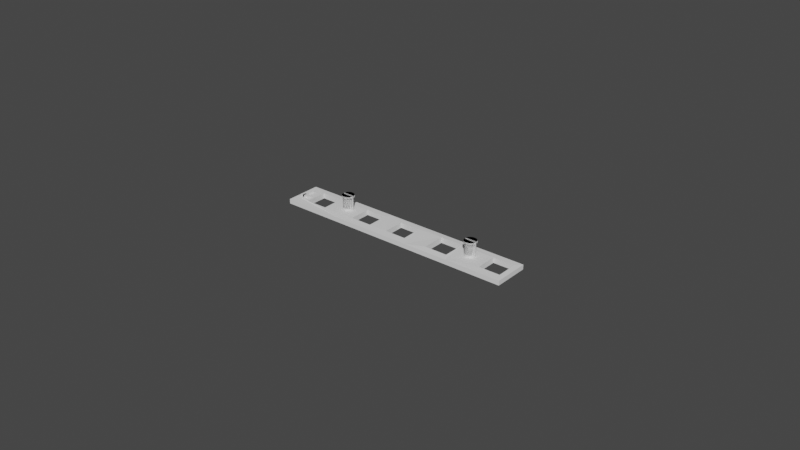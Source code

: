 # Source: buttn_with_post_test.blend  (saved by Blender 2.90.8; exported with 4.5.12 LTS)
import bpy
from mathutils import Matrix  # noqa: F401  (used for matrix-valued properties, if any)

bpy.ops.wm.read_factory_settings(use_empty=True)
scene = bpy.context.scene
scene.name = 'Scene'

# ---- collections
col_collection = bpy.data.collections.new('Collection'); scene.collection.children.link(col_collection)

# ---- world
world_world = bpy.data.worlds.new('World'); scene.world = world_world
world_world.use_nodes = True; world_world.node_tree.nodes.clear()
_N = world_world.node_tree.nodes; _L = world_world.node_tree.links
n0 = _N.new('ShaderNodeOutputWorld'); n0.name = 'World Output'; n0.location = (300, 300)
n1 = _N.new('ShaderNodeBackground'); n1.name = 'Background'; n1.location = (10, 300)
n1.inputs[0].default_value = (0.05088, 0.05088, 0.05088, 1.0)
_L.new(n1.outputs[0], n0.inputs[0])
n0.is_active_output = True
world_world.color = (0.05088, 0.05088, 0.05088)
world_world.use_sun_shadow = False
world_world.sun_shadow_jitter_overblur = 0.0

# ---- meshes
me_cube = bpy.data.meshes.new('Cube')
me_cube.from_pydata([(-13.33, 94.29, -57.05), (-13.33, 94.29, -55.05), (-13.33, 96.29, -57.05), (-13.33, 96.29, -55.05), (-11.33, 94.29, -57.05), (-11.33, 94.29, -55.05), (-11.33, 96.29, -57.05), (-11.33, 96.29, -55.05), (-12.81, 94.29, -57.05), (-12.81, 94.29, -55.05), (-13.81, 94.29, -57.05), (-13.81, 94.29, -55.05), (-12.81, 101.7, -57.05), (-12.81, 101.7, -55.05), (-13.81, 101.7, -57.05), (-13.81, 101.7, -55.05)], [], [(0, 1, 3, 2), (2, 3, 7, 6), (6, 7, 5, 4), (4, 5, 1, 0), (2, 6, 4, 0), (7, 3, 1, 5), (8, 9, 11, 10), (10, 11, 15, 14), (14, 15, 13, 12), (12, 13, 9, 8), (10, 14, 12, 8), (15, 11, 9, 13)])
_uv = me_cube.uv_layers.new(name='UVMap')
_uv.uv.foreach_set('vector', [0.375, 0.0, 0.625, 0.0, 0.625, 0.25, 0.375, 0.25, 0.375, 0.25, 0.625, 0.25, 0.625, 0.5, 0.375, 0.5, 0.375, 0.5, 0.625, 0.5, 0.625, 0.75, 0.375, 0.75, 0.375, 0.75, 0.625, 0.75, 0.625, 1.0, 0.375, 1.0, 0.125, 0.5, 0.375, 0.5, 0.375, 0.75, 0.125, 0.75, 0.625, 0.5, 0.875, 0.5, 0.875, 0.75, 0.625, 0.75, 0.375, 0.0, 0.625, 0.0, 0.625, 0.25, 0.375, 0.25, 0.375, 0.25, 0.625, 0.25, 0.625, 0.5, 0.375, 0.5, 0.375, 0.5, 0.625, 0.5, 0.625, 0.75, 0.375, 0.75, 0.375, 0.75, 0.625, 0.75, 0.625, 1.0, 0.375, 1.0, 0.125, 0.5, 0.375, 0.5, 0.375, 0.75, 0.125, 0.75, 0.625, 0.5, 0.875, 0.5, 0.875, 0.75, 0.625, 0.75])
me_cube.use_remesh_fix_poles = True
me_cube.use_remesh_preserve_attributes = False
me_cube.use_mirror_vertex_groups = False
me_cube.update()
me_buttn_with_post_test = bpy.data.meshes.new('Buttn With Post Test')
me_buttn_with_post_test.from_pydata([(-0.02322, -0.001936, -0.0007562), (-0.02283, -0.001974, -0.0007562), (-0.02283, -0.001915, -0.0001683), (-0.02321, -0.001878, -0.0001683), (-0.02444, -0.0007799, -0.0008771), (-0.02454, -0.0004366, -0.0008771), (-0.02457, -0.0002957, -0.0008771), (-0.02108, -0.0002836, -0.0008771), (-0.02112, -0.0004248, -0.0008771), (-0.02121, -0.0007688, -0.0008771), (-0.02137, -0.001086, -0.0008771), (-0.02153, -0.001229, -0.0008771), (-0.02181, -0.001458, -0.0008771), (-0.02213, -0.001628, -0.0008771), (-0.02247, -0.001734, -0.0008771), (-0.02283, -0.00177, -0.0008771), (-0.02318, -0.001736, -0.0008771), (-0.02353, -0.001633, -0.0008771), (-0.02385, -0.001465, -0.0008771), (-0.02412, -0.001238, -0.0008771), (-0.02435, -0.0009609, -0.0008771), (-0.02427, -0.001381, -0.0007562), (-0.02453, -0.001072, -0.0007562), (-0.02138, -0.001371, -0.0007562), (-0.02169, -0.001626, -0.0007562), (-0.02396, -0.001634, -0.0007562), (-0.02121, -0.001212, -0.0007562), (-0.02361, -0.001821, -0.0007562), (-0.02103, -0.0008585, -0.0007562), (-0.02092, -0.0004753, -0.0007562), (-0.02473, -0.0004885, -0.0007562), (-0.02477, -0.0003315, -0.0007562), (-0.02088, -0.000318, -0.0007562), (-0.02243, -0.001933, -0.0007562), (-0.02462, -0.0008709, -0.0007562), (-0.02205, -0.001816, -0.0007562), (-0.02444, -0.0002917, -0.0008902), (-0.02441, -0.0004122, -0.0008902), (-0.02432, -0.0007292, -0.0008902), (-0.02417, -0.001021, -0.0008902), (-0.02402, -0.001142, -0.0008902), (-0.02377, -0.001351, -0.0008902), (-0.02347, -0.001507, -0.0008902), (-0.02316, -0.001602, -0.0008902), (-0.02283, -0.001633, -0.0008902), (-0.0225, -0.0016, -0.0008902), (-0.02218, -0.001502, -0.0008902), (-0.02189, -0.001345, -0.0008902), (-0.02163, -0.001134, -0.0008902), (-0.02149, -0.001012, -0.0008902), (-0.02134, -0.0007189, -0.0008902), (-0.02125, -0.0004012, -0.0008902), (-0.02122, -0.0002805, -0.0008902), (-0.02441, -0.0004122, -0.0009421), (-0.02444, -0.0002917, -0.0009421), (-0.02437, -0.0002783, -0.005957), (-0.02434, -0.0003937, -0.005957), (-0.02417, -0.001021, -0.0009421), (-0.02402, -0.001142, -0.0009421), (-0.02189, -0.001345, -0.0009421), (-0.02163, -0.001134, -0.0009421), (-0.02377, -0.001351, -0.0009421), (-0.02149, -0.001012, -0.0009421), (-0.02347, -0.001507, -0.0009421), (-0.02134, -0.0007189, -0.0009421), (-0.02316, -0.001602, -0.0009421), (-0.02125, -0.0004012, -0.0009421), (-0.02283, -0.001633, -0.0009421), (-0.02122, -0.0002805, -0.0009421), (-0.0225, -0.0016, -0.0009421), (-0.02432, -0.0007292, -0.0009421), (-0.02218, -0.001502, -0.0009421), (-0.02425, -0.0006971, -0.005957), (-0.02129, -0.0002677, -0.005957), (-0.02132, -0.0003832, -0.005957), (-0.0214, -0.0006872, -0.005957), (-0.02154, -0.0009676, -0.005957), (-0.02168, -0.001084, -0.005957), (-0.02193, -0.001286, -0.005957), (-0.02221, -0.001437, -0.005957), (-0.02251, -0.00153, -0.005957), (-0.02283, -0.001562, -0.005957), (-0.02314, -0.001532, -0.005957), (-0.02345, -0.001441, -0.005957), (-0.02373, -0.001292, -0.005957), (-0.02397, -0.001092, -0.005957), (-0.02411, -0.0009765, -0.005957), (-0.02362, 0.001853, -0.0007562), (-0.02397, 0.001663, -0.0007562), (-0.02394, 0.001615, -0.0001683), (-0.0236, 0.001799, -0.0001683), (-0.02458, 0.0003211, -0.0008771), (-0.02454, 0.0004623, -0.0008771), (-0.02444, 0.0008062, -0.0008771), (-0.02436, 0.0009877, -0.0008771), (-0.02413, 0.001266, -0.0008771), (-0.02386, 0.001495, -0.0008771), (-0.02354, 0.001665, -0.0008771), (-0.0232, 0.001771, -0.0008771), (-0.02284, 0.001807, -0.0008771), (-0.02248, 0.001773, -0.0008771), (-0.02214, 0.00167, -0.0008771), (-0.02182, 0.001502, -0.0008771), (-0.02154, 0.001275, -0.0008771), (-0.02138, 0.001133, -0.0008771), (-0.02122, 0.0008164, -0.0008771), (-0.02112, 0.000473, -0.0008771), (-0.02109, 0.000332, -0.0008771), (-0.02428, 0.001408, -0.0007562), (-0.02453, 0.001098, -0.0007562), (-0.02139, 0.001418, -0.0007562), (-0.0217, 0.001671, -0.0007562), (-0.02122, 0.001259, -0.0007562), (-0.02104, 0.0009073, -0.0007562), (-0.02324, 0.00197, -0.0007562), (-0.02092, 0.0005248, -0.0007562), (-0.02284, 0.002011, -0.0007562), (-0.02474, 0.0005129, -0.0007562), (-0.02477, 0.0003556, -0.0007562), (-0.02089, 0.0003678, -0.0007562), (-0.02244, 0.001973, -0.0007562), (-0.02463, 0.000896, -0.0007562), (-0.02206, 0.001858, -0.0007562), (-0.02432, 0.0007564, -0.0008902), (-0.02441, 0.0004387, -0.0008902), (-0.02444, 0.000318, -0.0008902), (-0.02122, 0.0003281, -0.0008902), (-0.02125, 0.0004486, -0.0008902), (-0.02134, 0.0007657, -0.0008902), (-0.02149, 0.001058, -0.0008902), (-0.02164, 0.001179, -0.0008902), (-0.0219, 0.001388, -0.0008902), (-0.02219, 0.001543, -0.0008902), (-0.02251, 0.001639, -0.0008902), (-0.02284, 0.00167, -0.0008902), (-0.02317, 0.001637, -0.0008902), (-0.02348, 0.001539, -0.0008902), (-0.02378, 0.001382, -0.0008902), (-0.02403, 0.001171, -0.0008902), (-0.02417, 0.001049, -0.0008902), (-0.02441, 0.0004387, -0.0009421), (-0.02434, 0.0004206, -0.005957), (-0.02437, 0.0003051, -0.005957), (-0.02444, 0.000318, -0.0009421), (-0.02403, 0.001171, -0.0009421), (-0.02417, 0.001049, -0.0009421), (-0.02164, 0.001179, -0.0009421), (-0.0219, 0.001388, -0.0009421), (-0.02378, 0.001382, -0.0009421), (-0.02149, 0.001058, -0.0009421), (-0.02348, 0.001539, -0.0009421), (-0.02134, 0.0007657, -0.0009421), (-0.02317, 0.001637, -0.0009421), (-0.02125, 0.0004486, -0.0009421), (-0.02284, 0.00167, -0.0009421), (-0.02122, 0.0003281, -0.0009421), (-0.02251, 0.001639, -0.0009421), (-0.02432, 0.0007564, -0.0009421), (-0.02219, 0.001543, -0.0009421), (-0.02426, 0.0007246, -0.005957), (-0.02411, 0.001005, -0.005957), (-0.02398, 0.001121, -0.005957), (-0.02374, 0.001323, -0.005957), (-0.02346, 0.001474, -0.005957), (-0.02315, 0.001567, -0.005957), (-0.02284, 0.001599, -0.005957), (-0.02252, 0.001569, -0.005957), (-0.02222, 0.001478, -0.005957), (-0.02194, 0.001329, -0.005957), (-0.02169, 0.001129, -0.005957), (-0.02155, 0.001013, -0.005957), (-0.02141, 0.0007336, -0.005957), (-0.02132, 0.0004301, -0.005957), (-0.02129, 0.0003148, -0.005957), (-0.02471, -0.0003212, -0.0001683), (-0.02468, -0.0004736, -0.0001683), (-0.02457, -0.0008447, -0.0001683), (-0.02448, -0.00104, -0.0001683), (-0.02423, -0.00134, -0.0001683), (-0.02393, -0.001585, -0.0001683), (-0.02358, -0.001767, -0.0001683), (-0.02244, -0.001876, -0.0001683), (-0.02207, -0.001762, -0.0001683), (-0.02173, -0.001578, -0.0001683), (-0.02143, -0.00133, -0.0001683), (-0.02126, -0.001176, -0.0001683), (-0.02108, -0.0008326, -0.0001683), (-0.02098, -0.0004607, -0.0001683), (-0.02094, -0.0003081, -0.0001683), (-0.02457, 0.0008701, -0.0001683), (-0.02468, 0.0004983, -0.0001683), (-0.02472, 0.0003457, -0.0001683), (-0.02094, 0.0003575, -0.0001683), (-0.02098, 0.0005099, -0.0001683), (-0.02109, 0.0008811, -0.0001683), (-0.02126, 0.001223, -0.0001683), (-0.02144, 0.001377, -0.0001683), (-0.02174, 0.001622, -0.0001683), (-0.02208, 0.001804, -0.0001683), (-0.02245, 0.001915, -0.0001683), (-0.02284, 0.001952, -0.0001683), (-0.02322, 0.001913, -0.0001683), (-0.02424, 0.001367, -0.0001683), (-0.02448, 0.001066, -0.0001683), (-0.02322, -0.001936, -0.0007562), (-0.02283, -0.001974, -0.0007562), (-0.02283, -0.001915, -0.0001683), (-0.02321, -0.001878, -0.0001683), (-0.02444, -0.0007799, -0.0008771), (-0.02454, -0.0004367, -0.0008771), (-0.02457, -0.0002957, -0.0008771), (-0.02108, -0.0002836, -0.0008771), (-0.02112, -0.0004248, -0.0008771), (-0.02121, -0.0007688, -0.0008771), (-0.02137, -0.001086, -0.0008771), (-0.02153, -0.001229, -0.0008771), (-0.02181, -0.001458, -0.0008771), (-0.02213, -0.001628, -0.0008771), (-0.02247, -0.001734, -0.0008771), (-0.02283, -0.00177, -0.0008771), (-0.02318, -0.001736, -0.0008771), (-0.02353, -0.001633, -0.0008771), (-0.02385, -0.001465, -0.0008771), (-0.02412, -0.001238, -0.0008771), (-0.02435, -0.0009609, -0.0008771), (-0.02427, -0.001381, -0.0007562), (-0.02453, -0.001072, -0.0007562), (-0.02138, -0.001371, -0.0007562), (-0.02169, -0.001626, -0.0007562), (-0.02396, -0.001634, -0.0007562), (-0.02121, -0.001212, -0.0007562), (-0.02361, -0.001821, -0.0007562), (-0.02103, -0.0008585, -0.0007562), (-0.02092, -0.0004753, -0.0007562), (-0.02473, -0.0004885, -0.0007562), (-0.02477, -0.0003315, -0.0007562), (-0.02088, -0.0003181, -0.0007562), (-0.02243, -0.001933, -0.0007562), (-0.02462, -0.0008709, -0.0007562), (-0.02205, -0.001816, -0.0007562), (-0.02444, -0.0002917, -0.0008902), (-0.02441, -0.0004122, -0.0008902), (-0.02432, -0.0007292, -0.0008902), (-0.02417, -0.001021, -0.0008902), (-0.02402, -0.001142, -0.0008902), (-0.02377, -0.001351, -0.0008902), (-0.02347, -0.001507, -0.0008902), (-0.02316, -0.001602, -0.0008902), (-0.02283, -0.001633, -0.0008902), (-0.0225, -0.0016, -0.0008902), (-0.02218, -0.001502, -0.0008902), (-0.02189, -0.001345, -0.0008902), (-0.02163, -0.001134, -0.0008902), (-0.02149, -0.001012, -0.0008902), (-0.02134, -0.0007189, -0.0008902), (-0.02125, -0.0004012, -0.0008902), (-0.02122, -0.0002805, -0.0008902), (-0.02441, -0.0004122, -0.0009421), (-0.02444, -0.0002917, -0.0009421), (-0.02437, -0.0002783, -0.005957), (-0.02434, -0.0003937, -0.005957), (-0.02417, -0.001021, -0.0009421), (-0.02402, -0.001142, -0.0009421), (-0.02189, -0.001345, -0.0009421), (-0.02163, -0.001134, -0.0009421), (-0.02377, -0.001351, -0.0009421), (-0.02149, -0.001012, -0.0009421), (-0.02347, -0.001507, -0.0009421), (-0.02134, -0.0007189, -0.0009421), (-0.02316, -0.001602, -0.0009421), (-0.02125, -0.0004012, -0.0009421), (-0.02283, -0.001633, -0.0009421), (-0.02122, -0.0002805, -0.0009421), (-0.0225, -0.0016, -0.0009421), (-0.02432, -0.0007292, -0.0009421), (-0.02218, -0.001502, -0.0009421), (-0.02425, -0.0006971, -0.005957), (-0.02129, -0.0002677, -0.005957), (-0.02132, -0.0003832, -0.005957), (-0.0214, -0.0006873, -0.005957), (-0.02154, -0.0009676, -0.005957), (-0.02168, -0.001084, -0.005957), (-0.02193, -0.001286, -0.005957), (-0.02221, -0.001437, -0.005957), (-0.02251, -0.00153, -0.005957), (-0.02283, -0.001562, -0.005957), (-0.02314, -0.001532, -0.005957), (-0.02345, -0.001441, -0.005957), (-0.02373, -0.001292, -0.005957), (-0.02397, -0.001092, -0.005957), (-0.02411, -0.0009765, -0.005957), (-0.02362, 0.001853, -0.0007562), (-0.02397, 0.001663, -0.0007562), (-0.02394, 0.001615, -0.0001683), (-0.0236, 0.001799, -0.0001683), (-0.02458, 0.0003211, -0.0008771), (-0.02454, 0.0004623, -0.0008771), (-0.02444, 0.0008062, -0.0008771), (-0.02436, 0.0009877, -0.0008771), (-0.02413, 0.001266, -0.0008771), (-0.02386, 0.001495, -0.0008771), (-0.02354, 0.001665, -0.0008771), (-0.0232, 0.001771, -0.0008771), (-0.02284, 0.001807, -0.0008771), (-0.02248, 0.001773, -0.0008771), (-0.02214, 0.00167, -0.0008771), (-0.02182, 0.001502, -0.0008771), (-0.02154, 0.001275, -0.0008771), (-0.02138, 0.001133, -0.0008771), (-0.02122, 0.0008163, -0.0008771), (-0.02112, 0.000473, -0.0008771), (-0.02109, 0.000332, -0.0008771), (-0.02428, 0.001408, -0.0007562), (-0.02453, 0.001098, -0.0007562), (-0.02139, 0.001418, -0.0007562), (-0.0217, 0.001671, -0.0007562), (-0.02122, 0.001259, -0.0007562), (-0.02104, 0.0009072, -0.0007562), (-0.02324, 0.00197, -0.0007562), (-0.02092, 0.0005248, -0.0007562), (-0.02284, 0.002011, -0.0007562), (-0.02474, 0.0005129, -0.0007562), (-0.02477, 0.0003556, -0.0007562), (-0.02089, 0.0003678, -0.0007562), (-0.02244, 0.001973, -0.0007562), (-0.02463, 0.000896, -0.0007562), (-0.02206, 0.001858, -0.0007562), (-0.02432, 0.0007563, -0.0008902), (-0.02441, 0.0004387, -0.0008902), (-0.02444, 0.0003179, -0.0008902), (-0.02122, 0.000328, -0.0008902), (-0.02125, 0.0004486, -0.0008902), (-0.02134, 0.0007657, -0.0008902), (-0.02149, 0.001058, -0.0008902), (-0.02164, 0.001179, -0.0008902), (-0.0219, 0.001388, -0.0008902), (-0.02219, 0.001543, -0.0008902), (-0.02251, 0.001639, -0.0008902), (-0.02284, 0.00167, -0.0008902), (-0.02317, 0.001637, -0.0008902), (-0.02348, 0.001539, -0.0008902), (-0.02378, 0.001382, -0.0008902), (-0.02403, 0.001171, -0.0008902), (-0.02417, 0.001049, -0.0008902), (-0.02441, 0.0004387, -0.0009421), (-0.02434, 0.0004206, -0.005957), (-0.02437, 0.0003051, -0.005957), (-0.02444, 0.0003179, -0.0009421), (-0.02403, 0.001171, -0.0009421), (-0.02417, 0.001049, -0.0009421), (-0.02164, 0.001179, -0.0009421), (-0.0219, 0.001388, -0.0009421), (-0.02378, 0.001382, -0.0009421), (-0.02149, 0.001058, -0.0009421), (-0.02348, 0.001539, -0.0009421), (-0.02134, 0.0007657, -0.0009421), (-0.02317, 0.001637, -0.0009421), (-0.02125, 0.0004486, -0.0009421), (-0.02284, 0.00167, -0.0009421), (-0.02122, 0.000328, -0.0009421), (-0.02251, 0.001639, -0.0009421), (-0.02432, 0.0007563, -0.0009421), (-0.02219, 0.001543, -0.0009421), (-0.02426, 0.0007246, -0.005957), (-0.02411, 0.001005, -0.005957), (-0.02398, 0.001121, -0.005957), (-0.02374, 0.001323, -0.005957), (-0.02346, 0.001474, -0.005957), (-0.02315, 0.001567, -0.005957), (-0.02284, 0.001599, -0.005957), (-0.02252, 0.001569, -0.005957), (-0.02222, 0.001478, -0.005957), (-0.02194, 0.001329, -0.005957), (-0.02169, 0.001129, -0.005957), (-0.02155, 0.001013, -0.005957), (-0.02141, 0.0007335, -0.005957), (-0.02132, 0.0004301, -0.005957), (-0.02129, 0.0003147, -0.005957), (-0.02471, -0.0003212, -0.0001683), (-0.02468, -0.0004736, -0.0001683), (-0.02457, -0.0008447, -0.0001683), (-0.02448, -0.00104, -0.0001683), (-0.02423, -0.00134, -0.0001683), (-0.02393, -0.001585, -0.0001683), (-0.02358, -0.001767, -0.0001683), (-0.02244, -0.001876, -0.0001683), (-0.02207, -0.001762, -0.0001683), (-0.02173, -0.001578, -0.0001683), (-0.02143, -0.00133, -0.0001683), (-0.02126, -0.001176, -0.0001683), (-0.02108, -0.0008326, -0.0001683), (-0.02098, -0.0004608, -0.0001683), (-0.02094, -0.0003081, -0.0001683), (-0.02457, 0.0008701, -0.0001683), (-0.02468, 0.0004983, -0.0001683), (-0.02472, 0.0003457, -0.0001683), (-0.02094, 0.0003575, -0.0001683), (-0.02098, 0.0005099, -0.0001683), (-0.02109, 0.000881, -0.0001683), (-0.02126, 0.001223, -0.0001683), (-0.02144, 0.001377, -0.0001683), (-0.02174, 0.001622, -0.0001683), (-0.02208, 0.001804, -0.0001683), (-0.02245, 0.001915, -0.0001683), (-0.02284, 0.001952, -0.0001683), (-0.02322, 0.001913, -0.0001683), (-0.02424, 0.001367, -0.0001683), (-0.02448, 0.001066, -0.0001683), (-0.02112, 3.026e-06, -0.00577), (-0.02112, 3.026e-06, -0.004249), (-0.02115, -0.0003298, -0.004249), (-0.02115, -0.0003298, -0.00577), (-0.02115, 0.0003358, -0.00577), (-0.02115, 0.0003358, -0.004249), (-0.02125, 0.0006559, -0.00577), (-0.02125, 0.0006559, -0.004249), (-0.02162, 0.001209, -0.00577), (-0.02162, 0.001209, -0.004249), (-0.0214, 0.0009508, -0.004249), (-0.0214, 0.0009508, -0.00577), (-0.02187, 0.001422, -0.00577), (-0.02187, 0.001422, -0.004249), (-0.02217, 0.001579, -0.00577), (-0.02217, 0.001579, -0.004249), (-0.02249, 0.001676, -0.00577), (-0.02249, 0.001676, -0.004249), (-0.02282, 0.001709, -0.00577), (-0.02282, 0.001709, -0.004249), (-0.02125, -0.0006498, -0.004249), (-0.02125, -0.0006498, -0.00577), (-0.0214, -0.0009448, -0.004249), (-0.0214, -0.0009448, -0.00577), (-0.02162, -0.001203, -0.004249), (-0.02162, -0.001203, -0.00577), (-0.02187, -0.001415, -0.004249), (-0.02187, -0.001415, -0.00577), (-0.02217, -0.001573, -0.004249), (-0.02217, -0.001573, -0.00577), (-0.02249, -0.00167, -0.004249), (-0.02249, -0.00167, -0.00577), (-0.02282, -0.001703, -0.004249), (-0.02282, -0.001703, -0.00577), (-0.02316, -0.00167, -0.004249), (-0.02316, -0.00167, -0.00577), (-0.02348, -0.001573, -0.004249), (-0.02348, -0.001573, -0.00577), (-0.02377, -0.001415, -0.004249), (-0.02377, -0.001415, -0.00577), (-0.02403, -0.001203, -0.004249), (-0.02403, -0.001203, -0.00577), (-0.02424, -0.0009448, -0.004249), (-0.02424, -0.0009448, -0.00577), (-0.0244, -0.0006498, -0.004249), (-0.0244, -0.0006498, -0.00577), (-0.0245, -0.0003298, -0.004249), (-0.0245, -0.0003298, -0.00577), (-0.02453, 3.033e-06, -0.004249), (-0.02453, 3.033e-06, -0.00577), (-0.0245, 0.0003358, -0.004249), (-0.0245, 0.0003358, -0.00577), (-0.0244, 0.0006559, -0.004249), (-0.0244, 0.0006559, -0.00577), (-0.02424, 0.0009508, -0.004249), (-0.02424, 0.0009508, -0.00577), (-0.02403, 0.001209, -0.004249), (-0.02403, 0.001209, -0.00577), (-0.02377, 0.001422, -0.004249), (-0.02377, 0.001422, -0.00577), (-0.02348, 0.001579, -0.004249), (-0.02348, 0.001579, -0.00577), (-0.02316, 0.001676, -0.004249), (-0.02316, 0.001676, -0.00577), (0.01034, 0.003351, -0.006736), (0.01034, 0.003351, -0.004883), (0.01034, -0.004141, -0.004883), (0.01034, -0.004141, -0.006736), (0.01539, 0.003351, -0.006736), (0.01783, 0.003351, -0.006736), (0.01783, 0.003351, -0.004883), (-0.01087, -0.003831, -0.0067), (-0.01087, -0.003831, -0.00496), (-0.01087, 0.003207, -0.00496), (-0.01087, 0.003207, -0.0067), (-0.01561, -0.003831, -0.0067), (-0.01791, -0.003831, -0.0067), (-0.01791, -0.003831, -0.00496), (-0.02894, -0.003911, -0.00672), (-0.02894, -0.003911, -0.00494), (-0.02894, 0.003287, -0.00494), (-0.02894, 0.003287, -0.00672), (0.02888, 0.003239, -0.006704), (0.02888, 0.003239, -0.004982), (0.02888, -0.003723, -0.004982), (0.02888, -0.003723, -0.006704), (0.01783, -0.004141, -0.006736), (0.01783, -0.004141, -0.004883), (0.03584, 0.003239, -0.006704), (0.03584, 0.003239, -0.004982), (0.03185, 0.003239, -0.004982), (0.03584, -0.003723, -0.004982), (0.03584, -0.003723, -0.006704), (0.01351, -0.006342, -0.006572), (-0.006575, -0.006342, -0.006572), (-0.007992, -0.006342, -0.006572), (-0.004649, -0.003792, -0.006691), (0.002311, -0.003792, -0.006691), (0.002311, 0.003168, -0.006691), (0.006185, 0.005293, -0.006572), (0.0185, 0.005293, -0.006572), (-0.004649, 0.003168, -0.006691), (-0.01804, -0.006342, -0.006572), (-0.01791, 0.003207, -0.0067), (-0.02129, 0.005293, -0.006572), (0.00253, 0.005293, -0.006572), (-0.03209, 0.005293, -0.006572), (-0.03674, -0.006342, -0.006572), (-0.03614, -0.003911, -0.00672), (-0.004649, -0.003792, -0.004969), (0.002311, -0.003792, -0.004969), (0.002311, 0.003168, -0.004896), (-0.03614, 0.003287, -0.00494), (-0.03614, 0.003287, -0.00672), (-0.01791, 0.003207, -0.00496), (-0.03614, -0.003911, -0.00494), (-0.004649, 0.003168, -0.004969), (-0.01491, 0.003207, -0.00496), (0.03587, -0.006342, -0.005088), (0.03315, 0.005293, -0.005088), (0.01903, -0.006342, -0.005088), (0.01642, 0.005293, -0.005088), (0.01472, 0.005293, -0.005088), (-0.009731, 0.005293, -0.005088), (0.004363, -0.006342, -0.005088), (-0.01881, 0.005293, -0.005088), (-0.01422, -0.006342, -0.005088), (-0.03724, 0.005293, -0.005088), (0.03596, -0.006342, -0.006572), (0.03749, -0.006342, -0.006572), (0.03749, -0.006342, -0.005088), (-0.02046, -0.006342, -0.005088), (0.03749, 0.005293, -0.006572), (0.03749, 0.005293, -0.005088), (0.03749, -0.00324, -0.005088), (0.03749, -0.001195, -0.006572), (-0.04154, -0.006342, -0.005088), (-0.04154, -0.006342, -0.006572), (-0.04154, 0.005293, -0.006572), (-0.04154, 0.005293, -0.005088), (0.03639, 0.005293, -0.006572), (-0.04154, 0.005239, -0.005088), (-0.04154, -0.00324, -0.005088), (-0.04154, -0.001195, -0.006572), (-0.04154, 0.005252, -0.006572), (0.02266, -0.001936, -0.0007562), (0.02306, -0.001974, -0.0007562), (0.02306, -0.001915, -0.0001683), (0.02267, -0.001878, -0.0001683), (0.02145, -0.0007799, -0.0008771), (0.02135, -0.0004366, -0.0008771), (0.02131, -0.0002957, -0.0008771), (0.0248, -0.0002836, -0.0008771), (0.02477, -0.0004248, -0.0008771), (0.02467, -0.0007688, -0.0008771), (0.02451, -0.001086, -0.0008771), (0.02435, -0.001229, -0.0008771), (0.02407, -0.001458, -0.0008771), (0.02376, -0.001628, -0.0008771), (0.02342, -0.001734, -0.0008771), (0.02306, -0.00177, -0.0008771), (0.0227, -0.001736, -0.0008771), (0.02236, -0.001633, -0.0008771), (0.02204, -0.001465, -0.0008771), (0.02176, -0.001238, -0.0008771), (0.02153, -0.0009609, -0.0008771), (0.02161, -0.001381, -0.0007562), (0.02136, -0.001072, -0.0007562), (0.0245, -0.001371, -0.0007562), (0.02419, -0.001626, -0.0007562), (0.02192, -0.001634, -0.0007562), (0.02468, -0.001212, -0.0007562), (0.02228, -0.001821, -0.0007562), (0.02485, -0.0008585, -0.0007562), (0.02496, -0.0004753, -0.0007562), (0.02115, -0.0004885, -0.0007562), (0.02111, -0.0003315, -0.0007562), (0.025, -0.000318, -0.0007562), (0.02346, -0.001933, -0.0007562), (0.02126, -0.0008709, -0.0007562), (0.02384, -0.001816, -0.0007562), (0.02145, -0.0002917, -0.0008902), (0.02148, -0.0004122, -0.0008902), (0.02157, -0.0007292, -0.0008902), (0.02172, -0.001021, -0.0008902), (0.02186, -0.001142, -0.0008902), (0.02212, -0.001351, -0.0008902), (0.02241, -0.001507, -0.0008902), (0.02273, -0.001602, -0.0008902), (0.02306, -0.001633, -0.0008902), (0.02339, -0.0016, -0.0008902), (0.02371, -0.001502, -0.0008902), (0.024, -0.001345, -0.0008902), (0.02425, -0.001134, -0.0008902), (0.0244, -0.001012, -0.0008902), (0.02455, -0.0007189, -0.0008902), (0.02464, -0.0004012, -0.0008902), (0.02467, -0.0002805, -0.0008902), (0.02148, -0.0004122, -0.0009421), (0.02145, -0.0002917, -0.0009421), (0.02151, -0.0002783, -0.005957), (0.02154, -0.0003937, -0.005957), (0.02172, -0.001021, -0.0009421), (0.02186, -0.001142, -0.0009421), (0.024, -0.001345, -0.0009421), (0.02425, -0.001134, -0.0009421), (0.02212, -0.001351, -0.0009421), (0.0244, -0.001012, -0.0009421), (0.02241, -0.001507, -0.0009421), (0.02455, -0.0007189, -0.0009421), (0.02273, -0.001602, -0.0009421), (0.02464, -0.0004012, -0.0009421), (0.02306, -0.001633, -0.0009421), (0.02467, -0.0002805, -0.0009421), (0.02339, -0.0016, -0.0009421), (0.02157, -0.0007292, -0.0009421), (0.02371, -0.001502, -0.0009421), (0.02163, -0.0006971, -0.005957), (0.0246, -0.0002677, -0.005957), (0.02457, -0.0003832, -0.005957), (0.02448, -0.0006872, -0.005957), (0.02434, -0.0009676, -0.005957), (0.0242, -0.001084, -0.005957), (0.02396, -0.001286, -0.005957), (0.02368, -0.001437, -0.005957), (0.02337, -0.00153, -0.005957), (0.02306, -0.001562, -0.005957), (0.02274, -0.001532, -0.005957), (0.02244, -0.001441, -0.005957), (0.02216, -0.001292, -0.005957), (0.02191, -0.001092, -0.005957), (0.02178, -0.0009765, -0.005957), (0.02227, 0.001853, -0.0007562), (0.02191, 0.001663, -0.0007562), (0.02195, 0.001615, -0.0001683), (0.02229, 0.001799, -0.0001683), (0.02131, 0.0003211, -0.0008771), (0.02134, 0.0004623, -0.0008771), (0.02144, 0.0008062, -0.0008771), (0.02153, 0.0009877, -0.0008771), (0.02175, 0.001266, -0.0008771), (0.02203, 0.001495, -0.0008771), (0.02235, 0.001665, -0.0008771), (0.02269, 0.001771, -0.0008771), (0.02305, 0.001807, -0.0008771), (0.0234, 0.001773, -0.0008771), (0.02375, 0.00167, -0.0008771), (0.02407, 0.001502, -0.0008771), (0.02434, 0.001275, -0.0008771), (0.0245, 0.001133, -0.0008771), (0.02467, 0.0008164, -0.0008771), (0.02477, 0.000473, -0.0008771), (0.0248, 0.000332, -0.0008771), (0.02161, 0.001408, -0.0007562), (0.02135, 0.001098, -0.0007562), (0.02449, 0.001418, -0.0007562), (0.02418, 0.001671, -0.0007562), (0.02467, 0.001259, -0.0007562), (0.02485, 0.0009073, -0.0007562), (0.02265, 0.00197, -0.0007562), (0.02496, 0.0005248, -0.0007562), (0.02305, 0.002011, -0.0007562), (0.02115, 0.0005129, -0.0007562), (0.02111, 0.0003556, -0.0007562), (0.025, 0.0003678, -0.0007562), (0.02344, 0.001973, -0.0007562), (0.02126, 0.000896, -0.0007562), (0.02383, 0.001858, -0.0007562), (0.02156, 0.0007564, -0.0008902), (0.02147, 0.0004387, -0.0008902), (0.02144, 0.000318, -0.0008902), (0.02467, 0.0003281, -0.0008902), (0.02464, 0.0004486, -0.0008902), (0.02454, 0.0007657, -0.0008902), (0.02439, 0.001058, -0.0008902), (0.02425, 0.001179, -0.0008902), (0.02399, 0.001388, -0.0008902), (0.0237, 0.001543, -0.0008902), (0.02338, 0.001639, -0.0008902), (0.02305, 0.00167, -0.0008902), (0.02272, 0.001637, -0.0008902), (0.0224, 0.001539, -0.0008902), (0.02211, 0.001382, -0.0008902), (0.02185, 0.001171, -0.0008902), (0.02171, 0.001049, -0.0008902), (0.02147, 0.0004387, -0.0009421), (0.02154, 0.0004206, -0.005957), (0.02151, 0.0003051, -0.005957), (0.02144, 0.000318, -0.0009421), (0.02185, 0.001171, -0.0009421), (0.02171, 0.001049, -0.0009421), (0.02425, 0.001179, -0.0009421), (0.02399, 0.001388, -0.0009421), (0.02211, 0.001382, -0.0009421), (0.02439, 0.001058, -0.0009421), (0.0224, 0.001539, -0.0009421), (0.02454, 0.0007657, -0.0009421), (0.02272, 0.001637, -0.0009421), (0.02464, 0.0004486, -0.0009421), (0.02305, 0.00167, -0.0009421), (0.02467, 0.0003281, -0.0009421), (0.02338, 0.001639, -0.0009421), (0.02156, 0.0007564, -0.0009421), (0.0237, 0.001543, -0.0009421), (0.02163, 0.0007246, -0.005957), (0.02177, 0.001005, -0.005957), (0.0219, 0.001121, -0.005957), (0.02215, 0.001323, -0.005957), (0.02243, 0.001474, -0.005957), (0.02273, 0.001567, -0.005957), (0.02305, 0.001599, -0.005957), (0.02336, 0.001569, -0.005957), (0.02367, 0.001478, -0.005957), (0.02395, 0.001329, -0.005957), (0.02419, 0.001129, -0.005957), (0.02433, 0.001013, -0.005957), (0.02448, 0.0007336, -0.005957), (0.02457, 0.0004301, -0.005957), (0.0246, 0.0003148, -0.005957), (0.02117, -0.0003212, -0.0001683), (0.02121, -0.0004736, -0.0001683), (0.02132, -0.0008447, -0.0001683), (0.02141, -0.00104, -0.0001683), (0.02166, -0.00134, -0.0001683), (0.02196, -0.001585, -0.0001683), (0.0223, -0.001767, -0.0001683), (0.02345, -0.001876, -0.0001683), (0.02382, -0.001762, -0.0001683), (0.02416, -0.001578, -0.0001683), (0.02446, -0.00133, -0.0001683), (0.02463, -0.001176, -0.0001683), (0.0248, -0.0008326, -0.0001683), (0.02491, -0.0004607, -0.0001683), (0.02494, -0.0003081, -0.0001683), (0.02131, 0.0008701, -0.0001683), (0.0212, 0.0004983, -0.0001683), (0.02117, 0.0003457, -0.0001683), (0.02494, 0.0003575, -0.0001683), (0.0249, 0.0005099, -0.0001683), (0.0248, 0.0008811, -0.0001683), (0.02462, 0.001223, -0.0001683), (0.02445, 0.001377, -0.0001683), (0.02415, 0.001622, -0.0001683), (0.0238, 0.001804, -0.0001683), (0.02343, 0.001915, -0.0001683), (0.02305, 0.001952, -0.0001683), (0.02266, 0.001913, -0.0001683), (0.02165, 0.001367, -0.0001683), (0.0214, 0.001066, -0.0001683), (0.02266, -0.001936, -0.0007562), (0.02306, -0.001974, -0.0007562), (0.02306, -0.001915, -0.0001683), (0.02267, -0.001878, -0.0001683), (0.02145, -0.0007799, -0.0008771), (0.02135, -0.0004367, -0.0008771), (0.02131, -0.0002957, -0.0008771), (0.0248, -0.0002836, -0.0008771), (0.02477, -0.0004248, -0.0008771), (0.02467, -0.0007688, -0.0008771), (0.02451, -0.001086, -0.0008771), (0.02435, -0.001229, -0.0008771), (0.02407, -0.001458, -0.0008771), (0.02376, -0.001628, -0.0008771), (0.02342, -0.001734, -0.0008771), (0.02306, -0.00177, -0.0008771), (0.0227, -0.001736, -0.0008771), (0.02236, -0.001633, -0.0008771), (0.02204, -0.001465, -0.0008771), (0.02176, -0.001238, -0.0008771), (0.02153, -0.0009609, -0.0008771), (0.02161, -0.001381, -0.0007562), (0.02136, -0.001072, -0.0007562), (0.0245, -0.001371, -0.0007562), (0.02419, -0.001626, -0.0007562), (0.02192, -0.001634, -0.0007562), (0.02468, -0.001212, -0.0007562), (0.02228, -0.001821, -0.0007562), (0.02485, -0.0008585, -0.0007562), (0.02496, -0.0004753, -0.0007562), (0.02115, -0.0004885, -0.0007562), (0.02111, -0.0003315, -0.0007562), (0.025, -0.0003181, -0.0007562), (0.02346, -0.001933, -0.0007562), (0.02126, -0.0008709, -0.0007562), (0.02384, -0.001816, -0.0007562), (0.02145, -0.0002917, -0.0008902), (0.02148, -0.0004122, -0.0008902), (0.02157, -0.0007292, -0.0008902), (0.02172, -0.001021, -0.0008902), (0.02186, -0.001142, -0.0008902), (0.02212, -0.001351, -0.0008902), (0.02241, -0.001507, -0.0008902), (0.02273, -0.001602, -0.0008902), (0.02306, -0.001633, -0.0008902), (0.02339, -0.0016, -0.0008902), (0.02371, -0.001502, -0.0008902), (0.024, -0.001345, -0.0008902), (0.02425, -0.001134, -0.0008902), (0.0244, -0.001012, -0.0008902), (0.02455, -0.0007189, -0.0008902), (0.02464, -0.0004012, -0.0008902), (0.02467, -0.0002805, -0.0008902), (0.02148, -0.0004122, -0.0009421), (0.02145, -0.0002917, -0.0009421), (0.02151, -0.0002783, -0.005957), (0.02154, -0.0003937, -0.005957), (0.02172, -0.001021, -0.0009421), (0.02186, -0.001142, -0.0009421), (0.024, -0.001345, -0.0009421), (0.02425, -0.001134, -0.0009421), (0.02212, -0.001351, -0.0009421), (0.0244, -0.001012, -0.0009421), (0.02241, -0.001507, -0.0009421), (0.02455, -0.0007189, -0.0009421), (0.02273, -0.001602, -0.0009421), (0.02464, -0.0004012, -0.0009421), (0.02306, -0.001633, -0.0009421), (0.02467, -0.0002805, -0.0009421), (0.02339, -0.0016, -0.0009421), (0.02157, -0.0007292, -0.0009421), (0.02371, -0.001502, -0.0009421), (0.02163, -0.0006971, -0.005957), (0.0246, -0.0002677, -0.005957), (0.02457, -0.0003832, -0.005957), (0.02448, -0.0006873, -0.005957), (0.02434, -0.0009676, -0.005957), (0.0242, -0.001084, -0.005957), (0.02396, -0.001286, -0.005957), (0.02368, -0.001437, -0.005957), (0.02337, -0.00153, -0.005957), (0.02306, -0.001562, -0.005957), (0.02274, -0.001532, -0.005957), (0.02244, -0.001441, -0.005957), (0.02216, -0.001292, -0.005957), (0.02191, -0.001092, -0.005957), (0.02178, -0.0009765, -0.005957), (0.02227, 0.001853, -0.0007562), (0.02191, 0.001663, -0.0007562), (0.02195, 0.001615, -0.0001683), (0.02229, 0.001799, -0.0001683), (0.02131, 0.0003211, -0.0008771), (0.02134, 0.0004623, -0.0008771), (0.02144, 0.0008062, -0.0008771), (0.02153, 0.0009877, -0.0008771), (0.02175, 0.001266, -0.0008771), (0.02203, 0.001495, -0.0008771), (0.02235, 0.001665, -0.0008771), (0.02269, 0.001771, -0.0008771), (0.02305, 0.001807, -0.0008771), (0.0234, 0.001773, -0.0008771), (0.02375, 0.00167, -0.0008771), (0.02407, 0.001502, -0.0008771), (0.02434, 0.001275, -0.0008771), (0.0245, 0.001133, -0.0008771), (0.02467, 0.0008163, -0.0008771), (0.02477, 0.000473, -0.0008771), (0.0248, 0.000332, -0.0008771), (0.02161, 0.001408, -0.0007562), (0.02135, 0.001098, -0.0007562), (0.02449, 0.001418, -0.0007562), (0.02418, 0.001671, -0.0007562), (0.02467, 0.001259, -0.0007562), (0.02485, 0.0009072, -0.0007562), (0.02265, 0.00197, -0.0007562), (0.02496, 0.0005248, -0.0007562), (0.02305, 0.002011, -0.0007562), (0.02115, 0.0005129, -0.0007562), (0.02111, 0.0003556, -0.0007562), (0.025, 0.0003678, -0.0007562), (0.02344, 0.001973, -0.0007562), (0.02126, 0.000896, -0.0007562), (0.02383, 0.001858, -0.0007562), (0.02156, 0.0007563, -0.0008902), (0.02147, 0.0004387, -0.0008902), (0.02144, 0.0003179, -0.0008902), (0.02467, 0.000328, -0.0008902), (0.02464, 0.0004486, -0.0008902), (0.02454, 0.0007657, -0.0008902), (0.02439, 0.001058, -0.0008902), (0.02425, 0.001179, -0.0008902), (0.02399, 0.001388, -0.0008902), (0.0237, 0.001543, -0.0008902), (0.02338, 0.001639, -0.0008902), (0.02305, 0.00167, -0.0008902), (0.02272, 0.001637, -0.0008902), (0.0224, 0.001539, -0.0008902), (0.02211, 0.001382, -0.0008902), (0.02185, 0.001171, -0.0008902), (0.02171, 0.001049, -0.0008902), (0.02147, 0.0004387, -0.0009421), (0.02154, 0.0004206, -0.005957), (0.02151, 0.0003051, -0.005957), (0.02144, 0.0003179, -0.0009421), (0.02185, 0.001171, -0.0009421), (0.02171, 0.001049, -0.0009421), (0.02425, 0.001179, -0.0009421), (0.02399, 0.001388, -0.0009421), (0.02211, 0.001382, -0.0009421), (0.02439, 0.001058, -0.0009421), (0.0224, 0.001539, -0.0009421), (0.02454, 0.0007657, -0.0009421), (0.02272, 0.001637, -0.0009421), (0.02464, 0.0004486, -0.0009421), (0.02305, 0.00167, -0.0009421), (0.02467, 0.000328, -0.0009421), (0.02338, 0.001639, -0.0009421), (0.02156, 0.0007563, -0.0009421), (0.0237, 0.001543, -0.0009421), (0.02163, 0.0007246, -0.005957), (0.02177, 0.001005, -0.005957), (0.0219, 0.001121, -0.005957), (0.02215, 0.001323, -0.005957), (0.02243, 0.001474, -0.005957), (0.02273, 0.001567, -0.005957), (0.02305, 0.001599, -0.005957), (0.02336, 0.001569, -0.005957), (0.02367, 0.001478, -0.005957), (0.02395, 0.001329, -0.005957), (0.02419, 0.001129, -0.005957), (0.02433, 0.001013, -0.005957), (0.02448, 0.0007335, -0.005957), (0.02457, 0.0004301, -0.005957), (0.0246, 0.0003147, -0.005957), (0.02117, -0.0003212, -0.0001683), (0.02121, -0.0004736, -0.0001683), (0.02132, -0.0008447, -0.0001683), (0.02141, -0.00104, -0.0001683), (0.02166, -0.00134, -0.0001683), (0.02196, -0.001585, -0.0001683), (0.0223, -0.001767, -0.0001683), (0.02345, -0.001876, -0.0001683), (0.02382, -0.001762, -0.0001683), (0.02416, -0.001578, -0.0001683), (0.02446, -0.00133, -0.0001683), (0.02463, -0.001176, -0.0001683), (0.0248, -0.0008326, -0.0001683), (0.02491, -0.0004608, -0.0001683), (0.02494, -0.0003081, -0.0001683), (0.02131, 0.0008701, -0.0001683), (0.0212, 0.0004983, -0.0001683), (0.02117, 0.0003457, -0.0001683), (0.02494, 0.0003575, -0.0001683), (0.0249, 0.0005099, -0.0001683), (0.0248, 0.000881, -0.0001683), (0.02462, 0.001223, -0.0001683), (0.02445, 0.001377, -0.0001683), (0.02415, 0.001622, -0.0001683), (0.0238, 0.001804, -0.0001683), (0.02343, 0.001915, -0.0001683), (0.02305, 0.001952, -0.0001683), (0.02266, 0.001913, -0.0001683), (0.02165, 0.001367, -0.0001683), (0.0214, 0.001066, -0.0001683), (0.02477, 3.026e-06, -0.00577), (0.02477, 3.026e-06, -0.004249), (0.02474, -0.0003298, -0.004249), (0.02474, -0.0003298, -0.00577), (0.02474, 0.0003358, -0.00577), (0.02474, 0.0003358, -0.004249), (0.02464, 0.0006559, -0.00577), (0.02464, 0.0006559, -0.004249), (0.02427, 0.001209, -0.00577), (0.02427, 0.001209, -0.004249), (0.02448, 0.0009508, -0.004249), (0.02448, 0.0009508, -0.00577), (0.02401, 0.001422, -0.00577), (0.02401, 0.001422, -0.004249), (0.02372, 0.001579, -0.00577), (0.02372, 0.001579, -0.004249), (0.0234, 0.001676, -0.00577), (0.0234, 0.001676, -0.004249), (0.02306, 0.001709, -0.00577), (0.02306, 0.001709, -0.004249), (0.02464, -0.0006498, -0.004249), (0.02464, -0.0006498, -0.00577), (0.02448, -0.0009448, -0.004249), (0.02448, -0.0009448, -0.00577), (0.02427, -0.001203, -0.004249), (0.02427, -0.001203, -0.00577), (0.02401, -0.001415, -0.004249), (0.02401, -0.001415, -0.00577), (0.02372, -0.001573, -0.004249), (0.02372, -0.001573, -0.00577), (0.0234, -0.00167, -0.004249), (0.0234, -0.00167, -0.00577), (0.02306, -0.001703, -0.004249), (0.02306, -0.001703, -0.00577), (0.02273, -0.00167, -0.004249), (0.02273, -0.00167, -0.00577), (0.02241, -0.001573, -0.004249), (0.02241, -0.001573, -0.00577), (0.02211, -0.001415, -0.004249), (0.02211, -0.001415, -0.00577), (0.02186, -0.001203, -0.004249), (0.02186, -0.001203, -0.00577), (0.02164, -0.0009448, -0.004249), (0.02164, -0.0009448, -0.00577), (0.02149, -0.0006498, -0.004249), (0.02149, -0.0006498, -0.00577), (0.02139, -0.0003298, -0.004249), (0.02139, -0.0003298, -0.00577), (0.02136, 3.033e-06, -0.004249), (0.02136, 3.033e-06, -0.00577), (0.02139, 0.0003358, -0.004249), (0.02139, 0.0003358, -0.00577), (0.02149, 0.0006559, -0.004249), (0.02149, 0.0006559, -0.00577), (0.02164, 0.0009508, -0.004249), (0.02164, 0.0009508, -0.00577), (0.02186, 0.001209, -0.004249), (0.02186, 0.001209, -0.00577), (0.02211, 0.001422, -0.004249), (0.02211, 0.001422, -0.00577), (0.02241, 0.001579, -0.004249), (0.02241, 0.001579, -0.00577), (0.02273, 0.001676, -0.004249), (0.02273, 0.001676, -0.00577)], [], [(0, 1, 2), (0, 2, 3), (4, 5, 6), (6, 7, 8), (8, 9, 10), (10, 11, 12), (12, 13, 14), (14, 15, 16), (16, 17, 18), (18, 19, 20), (20, 4, 6), (6, 8, 10), (10, 12, 14), (14, 16, 18), (18, 20, 6), (6, 10, 14), (6, 14, 18), (21, 22, 20), (21, 20, 19), (23, 24, 12), (23, 12, 11), (25, 21, 19), (25, 19, 18), (26, 23, 11), (26, 11, 10), (27, 25, 18), (27, 18, 17), (28, 26, 10), (28, 10, 9), (0, 27, 17), (0, 17, 16), (29, 28, 9), (29, 9, 8), (1, 0, 16), (1, 16, 15), (30, 31, 6), (30, 6, 5), (32, 29, 8), (32, 8, 7), (33, 1, 15), (33, 15, 14), (34, 30, 5), (34, 5, 4), (31, 32, 7), (31, 7, 6), (35, 33, 14), (35, 14, 13), (22, 34, 4), (22, 4, 20), (24, 35, 13), (24, 13, 12), (36, 37, 38), (38, 39, 40), (40, 41, 42), (42, 43, 44), (44, 45, 46), (46, 47, 48), (48, 49, 50), (50, 51, 52), (52, 36, 38), (38, 40, 42), (42, 44, 46), (46, 48, 50), (50, 52, 38), (38, 42, 46), (38, 46, 50), (53, 54, 55), (53, 55, 56), (40, 39, 57), (40, 57, 58), (48, 47, 59), (48, 59, 60), (41, 40, 58), (41, 58, 61), (49, 48, 60), (49, 60, 62), (42, 41, 61), (42, 61, 63), (50, 49, 62), (50, 62, 64), (43, 42, 63), (43, 63, 65), (51, 50, 64), (51, 64, 66), (44, 43, 65), (44, 65, 67), (37, 36, 54), (37, 54, 53), (52, 51, 66), (52, 66, 68), (45, 44, 67), (45, 67, 69), (38, 37, 53), (38, 53, 70), (36, 52, 68), (36, 68, 54), (46, 45, 69), (46, 69, 71), (39, 38, 70), (39, 70, 57), (47, 46, 71), (47, 71, 59), (72, 56, 55), (55, 73, 74), (74, 75, 76), (76, 77, 78), (78, 79, 80), (80, 81, 82), (82, 83, 84), (84, 85, 86), (86, 72, 55), (55, 74, 76), (76, 78, 80), (80, 82, 84), (84, 86, 55), (55, 76, 80), (55, 80, 84), (66, 64, 75), (66, 75, 74), (70, 53, 56), (70, 56, 72), (68, 66, 74), (68, 74, 73), (57, 70, 72), (57, 72, 86), (54, 68, 73), (54, 73, 55), (58, 57, 86), (58, 86, 85), (61, 58, 85), (61, 85, 84), (63, 61, 84), (63, 84, 83), (65, 63, 83), (65, 83, 82), (67, 65, 82), (67, 82, 81), (69, 67, 81), (69, 81, 80), (71, 69, 80), (71, 80, 79), (59, 71, 79), (59, 79, 78), (60, 59, 78), (60, 78, 77), (62, 60, 77), (62, 77, 76), (64, 62, 76), (64, 76, 75), (87, 88, 89), (87, 89, 90), (91, 92, 93), (93, 94, 95), (95, 96, 97), (97, 98, 99), (99, 100, 101), (101, 102, 103), (103, 104, 105), (105, 106, 107), (107, 91, 93), (93, 95, 97), (97, 99, 101), (101, 103, 105), (105, 107, 93), (93, 97, 101), (93, 101, 105), (108, 95, 94), (108, 94, 109), (110, 103, 102), (110, 102, 111), (88, 96, 95), (88, 95, 108), (112, 104, 103), (112, 103, 110), (87, 97, 96), (87, 96, 88), (113, 105, 104), (113, 104, 112), (114, 98, 97), (114, 97, 87), (115, 106, 105), (115, 105, 113), (116, 99, 98), (116, 98, 114), (117, 92, 91), (117, 91, 118), (119, 107, 106), (119, 106, 115), (120, 100, 99), (120, 99, 116), (121, 93, 92), (121, 92, 117), (118, 91, 107), (118, 107, 119), (122, 101, 100), (122, 100, 120), (109, 94, 93), (109, 93, 121), (111, 102, 101), (111, 101, 122), (123, 124, 125), (125, 126, 127), (127, 128, 129), (129, 130, 131), (131, 132, 133), (133, 134, 135), (135, 136, 137), (137, 138, 139), (139, 123, 125), (125, 127, 129), (129, 131, 133), (133, 135, 137), (137, 139, 125), (125, 129, 133), (125, 133, 137), (140, 141, 142), (140, 142, 143), (138, 144, 145), (138, 145, 139), (130, 146, 147), (130, 147, 131), (137, 148, 144), (137, 144, 138), (129, 149, 146), (129, 146, 130), (136, 150, 148), (136, 148, 137), (128, 151, 149), (128, 149, 129), (135, 152, 150), (135, 150, 136), (127, 153, 151), (127, 151, 128), (134, 154, 152), (134, 152, 135), (124, 140, 143), (124, 143, 125), (126, 155, 153), (126, 153, 127), (133, 156, 154), (133, 154, 134), (123, 157, 140), (123, 140, 124), (125, 143, 155), (125, 155, 126), (132, 158, 156), (132, 156, 133), (139, 145, 157), (139, 157, 123), (131, 147, 158), (131, 158, 132), (142, 141, 159), (159, 160, 161), (161, 162, 163), (163, 164, 165), (165, 166, 167), (167, 168, 169), (169, 170, 171), (171, 172, 173), (173, 142, 159), (159, 161, 163), (163, 165, 167), (167, 169, 171), (171, 173, 159), (159, 163, 167), (159, 167, 171), (153, 172, 171), (153, 171, 151), (157, 159, 141), (157, 141, 140), (155, 173, 172), (155, 172, 153), (145, 160, 159), (145, 159, 157), (143, 142, 173), (143, 173, 155), (144, 161, 160), (144, 160, 145), (148, 162, 161), (148, 161, 144), (150, 163, 162), (150, 162, 148), (152, 164, 163), (152, 163, 150), (154, 165, 164), (154, 164, 152), (156, 166, 165), (156, 165, 154), (158, 167, 166), (158, 166, 156), (147, 168, 167), (147, 167, 158), (146, 169, 168), (146, 168, 147), (149, 170, 169), (149, 169, 146), (151, 171, 170), (151, 170, 149), (174, 175, 176), (176, 177, 178), (178, 179, 180), (180, 3, 2), (2, 181, 182), (182, 183, 184), (184, 185, 186), (186, 187, 188), (188, 174, 176), (176, 178, 180), (180, 2, 182), (182, 184, 186), (186, 188, 176), (176, 180, 182), (176, 182, 186), (189, 190, 191), (191, 192, 193), (193, 194, 195), (195, 196, 197), (197, 198, 199), (199, 200, 201), (201, 90, 89), (89, 202, 203), (203, 189, 191), (191, 193, 195), (195, 197, 199), (199, 201, 89), (89, 203, 191), (191, 195, 199), (191, 199, 89), (114, 87, 90), (114, 90, 201), (1, 33, 181), (1, 181, 2), (116, 114, 201), (116, 201, 200), (33, 35, 182), (33, 182, 181), (120, 116, 200), (120, 200, 199), (35, 24, 183), (35, 183, 182), (122, 120, 199), (122, 199, 198), (24, 23, 184), (24, 184, 183), (23, 26, 185), (23, 185, 184), (111, 122, 198), (111, 198, 197), (110, 111, 197), (110, 197, 196), (26, 28, 186), (26, 186, 185), (31, 30, 175), (31, 175, 174), (112, 110, 196), (112, 196, 195), (28, 29, 187), (28, 187, 186), (30, 34, 176), (30, 176, 175), (113, 112, 195), (113, 195, 194), (29, 32, 188), (29, 188, 187), (117, 118, 191), (117, 191, 190), (34, 22, 177), (34, 177, 176), (115, 113, 194), (115, 194, 193), (32, 31, 174), (32, 174, 188), (121, 117, 190), (121, 190, 189), (22, 21, 178), (22, 178, 177), (119, 115, 193), (119, 193, 192), (21, 25, 179), (21, 179, 178), (109, 121, 189), (109, 189, 203), (118, 119, 192), (118, 192, 191), (108, 109, 203), (108, 203, 202), (25, 27, 180), (25, 180, 179), (88, 108, 202), (88, 202, 89), (27, 0, 3), (27, 3, 180), (204, 205, 206), (204, 206, 207), (208, 209, 210), (210, 211, 212), (212, 213, 214), (214, 215, 216), (216, 217, 218), (218, 219, 220), (220, 221, 222), (222, 223, 224), (224, 208, 210), (210, 212, 214), (214, 216, 218), (218, 220, 222), (222, 224, 210), (210, 214, 218), (210, 218, 222), (225, 226, 224), (225, 224, 223), (227, 228, 216), (227, 216, 215), (229, 225, 223), (229, 223, 222), (230, 227, 215), (230, 215, 214), (231, 229, 222), (231, 222, 221), (232, 230, 214), (232, 214, 213), (204, 231, 221), (204, 221, 220), (233, 232, 213), (233, 213, 212), (205, 204, 220), (205, 220, 219), (234, 235, 210), (234, 210, 209), (236, 233, 212), (236, 212, 211), (237, 205, 219), (237, 219, 218), (238, 234, 209), (238, 209, 208), (235, 236, 211), (235, 211, 210), (239, 237, 218), (239, 218, 217), (226, 238, 208), (226, 208, 224), (228, 239, 217), (228, 217, 216), (240, 241, 242), (242, 243, 244), (244, 245, 246), (246, 247, 248), (248, 249, 250), (250, 251, 252), (252, 253, 254), (254, 255, 256), (256, 240, 242), (242, 244, 246), (246, 248, 250), (250, 252, 254), (254, 256, 242), (242, 246, 250), (242, 250, 254), (257, 258, 259), (257, 259, 260), (244, 243, 261), (244, 261, 262), (252, 251, 263), (252, 263, 264), (245, 244, 262), (245, 262, 265), (253, 252, 264), (253, 264, 266), (246, 245, 265), (246, 265, 267), (254, 253, 266), (254, 266, 268), (247, 246, 267), (247, 267, 269), (255, 254, 268), (255, 268, 270), (248, 247, 269), (248, 269, 271), (241, 240, 258), (241, 258, 257), (256, 255, 270), (256, 270, 272), (249, 248, 271), (249, 271, 273), (242, 241, 257), (242, 257, 274), (240, 256, 272), (240, 272, 258), (250, 249, 273), (250, 273, 275), (243, 242, 274), (243, 274, 261), (251, 250, 275), (251, 275, 263), (276, 260, 259), (259, 277, 278), (278, 279, 280), (280, 281, 282), (282, 283, 284), (284, 285, 286), (286, 287, 288), (288, 289, 290), (290, 276, 259), (259, 278, 280), (280, 282, 284), (284, 286, 288), (288, 290, 259), (259, 280, 284), (259, 284, 288), (270, 268, 279), (270, 279, 278), (274, 257, 260), (274, 260, 276), (272, 270, 278), (272, 278, 277), (261, 274, 276), (261, 276, 290), (258, 272, 277), (258, 277, 259), (262, 261, 290), (262, 290, 289), (265, 262, 289), (265, 289, 288), (267, 265, 288), (267, 288, 287), (269, 267, 287), (269, 287, 286), (271, 269, 286), (271, 286, 285), (273, 271, 285), (273, 285, 284), (275, 273, 284), (275, 284, 283), (263, 275, 283), (263, 283, 282), (264, 263, 282), (264, 282, 281), (266, 264, 281), (266, 281, 280), (268, 266, 280), (268, 280, 279), (291, 292, 293), (291, 293, 294), (295, 296, 297), (297, 298, 299), (299, 300, 301), (301, 302, 303), (303, 304, 305), (305, 306, 307), (307, 308, 309), (309, 310, 311), (311, 295, 297), (297, 299, 301), (301, 303, 305), (305, 307, 309), (309, 311, 297), (297, 301, 305), (297, 305, 309), (312, 299, 298), (312, 298, 313), (314, 307, 306), (314, 306, 315), (292, 300, 299), (292, 299, 312), (316, 308, 307), (316, 307, 314), (291, 301, 300), (291, 300, 292), (317, 309, 308), (317, 308, 316), (318, 302, 301), (318, 301, 291), (319, 310, 309), (319, 309, 317), (320, 303, 302), (320, 302, 318), (321, 296, 295), (321, 295, 322), (323, 311, 310), (323, 310, 319), (324, 304, 303), (324, 303, 320), (325, 297, 296), (325, 296, 321), (322, 295, 311), (322, 311, 323), (326, 305, 304), (326, 304, 324), (313, 298, 297), (313, 297, 325), (315, 306, 305), (315, 305, 326), (327, 328, 329), (329, 330, 331), (331, 332, 333), (333, 334, 335), (335, 336, 337), (337, 338, 339), (339, 340, 341), (341, 342, 343), (343, 327, 329), (329, 331, 333), (333, 335, 337), (337, 339, 341), (341, 343, 329), (329, 333, 337), (329, 337, 341), (344, 345, 346), (344, 346, 347), (342, 348, 349), (342, 349, 343), (334, 350, 351), (334, 351, 335), (341, 352, 348), (341, 348, 342), (333, 353, 350), (333, 350, 334), (340, 354, 352), (340, 352, 341), (332, 355, 353), (332, 353, 333), (339, 356, 354), (339, 354, 340), (331, 357, 355), (331, 355, 332), (338, 358, 356), (338, 356, 339), (328, 344, 347), (328, 347, 329), (330, 359, 357), (330, 357, 331), (337, 360, 358), (337, 358, 338), (327, 361, 344), (327, 344, 328), (329, 347, 359), (329, 359, 330), (336, 362, 360), (336, 360, 337), (343, 349, 361), (343, 361, 327), (335, 351, 362), (335, 362, 336), (346, 345, 363), (363, 364, 365), (365, 366, 367), (367, 368, 369), (369, 370, 371), (371, 372, 373), (373, 374, 375), (375, 376, 377), (377, 346, 363), (363, 365, 367), (367, 369, 371), (371, 373, 375), (375, 377, 363), (363, 367, 371), (363, 371, 375), (357, 376, 375), (357, 375, 355), (361, 363, 345), (361, 345, 344), (359, 377, 376), (359, 376, 357), (349, 364, 363), (349, 363, 361), (347, 346, 377), (347, 377, 359), (348, 365, 364), (348, 364, 349), (352, 366, 365), (352, 365, 348), (354, 367, 366), (354, 366, 352), (356, 368, 367), (356, 367, 354), (358, 369, 368), (358, 368, 356), (360, 370, 369), (360, 369, 358), (362, 371, 370), (362, 370, 360), (351, 372, 371), (351, 371, 362), (350, 373, 372), (350, 372, 351), (353, 374, 373), (353, 373, 350), (355, 375, 374), (355, 374, 353), (378, 379, 380), (380, 381, 382), (382, 383, 384), (384, 207, 206), (206, 385, 386), (386, 387, 388), (388, 389, 390), (390, 391, 392), (392, 378, 380), (380, 382, 384), (384, 206, 386), (386, 388, 390), (390, 392, 380), (380, 384, 386), (380, 386, 390), (393, 394, 395), (395, 396, 397), (397, 398, 399), (399, 400, 401), (401, 402, 403), (403, 404, 405), (405, 294, 293), (293, 406, 407), (407, 393, 395), (395, 397, 399), (399, 401, 403), (403, 405, 293), (293, 407, 395), (395, 399, 403), (395, 403, 293), (318, 291, 294), (318, 294, 405), (205, 237, 385), (205, 385, 206), (320, 318, 405), (320, 405, 404), (237, 239, 386), (237, 386, 385), (324, 320, 404), (324, 404, 403), (239, 228, 387), (239, 387, 386), (326, 324, 403), (326, 403, 402), (228, 227, 388), (228, 388, 387), (227, 230, 389), (227, 389, 388), (315, 326, 402), (315, 402, 401), (314, 315, 401), (314, 401, 400), (230, 232, 390), (230, 390, 389), (235, 234, 379), (235, 379, 378), (316, 314, 400), (316, 400, 399), (232, 233, 391), (232, 391, 390), (234, 238, 380), (234, 380, 379), (317, 316, 399), (317, 399, 398), (233, 236, 392), (233, 392, 391), (321, 322, 395), (321, 395, 394), (238, 226, 381), (238, 381, 380), (319, 317, 398), (319, 398, 397), (236, 235, 378), (236, 378, 392), (325, 321, 394), (325, 394, 393), (226, 225, 382), (226, 382, 381), (323, 319, 397), (323, 397, 396), (225, 229, 383), (225, 383, 382), (313, 325, 393), (313, 393, 407), (322, 323, 396), (322, 396, 395), (312, 313, 407), (312, 407, 406), (229, 231, 384), (229, 384, 383), (292, 312, 406), (292, 406, 293), (231, 204, 207), (231, 207, 384), (408, 409, 410), (408, 410, 411), (412, 413, 409), (412, 409, 408), (414, 415, 413), (414, 413, 412), (416, 417, 418), (416, 418, 419), (419, 418, 415), (419, 415, 414), (420, 421, 417), (420, 417, 416), (422, 423, 421), (422, 421, 420), (424, 425, 423), (424, 423, 422), (426, 427, 425), (426, 425, 424), (411, 410, 428), (411, 428, 429), (429, 428, 430), (429, 430, 431), (431, 430, 432), (431, 432, 433), (433, 432, 434), (433, 434, 435), (435, 434, 436), (435, 436, 437), (437, 436, 438), (437, 438, 439), (439, 438, 440), (439, 440, 441), (441, 440, 442), (441, 442, 443), (443, 442, 444), (443, 444, 445), (445, 444, 446), (445, 446, 447), (447, 446, 448), (447, 448, 449), (449, 448, 450), (449, 450, 451), (451, 450, 452), (451, 452, 453), (453, 452, 454), (453, 454, 455), (455, 454, 456), (455, 456, 457), (457, 456, 458), (457, 458, 459), (459, 458, 460), (459, 460, 461), (461, 460, 462), (461, 462, 463), (463, 462, 464), (463, 464, 465), (465, 464, 466), (465, 466, 467), (467, 466, 468), (467, 468, 469), (410, 409, 413), (413, 415, 418), (418, 417, 421), (421, 423, 425), (425, 427, 470), (470, 468, 466), (466, 464, 462), (462, 460, 458), (458, 456, 454), (454, 452, 450), (450, 448, 446), (446, 444, 442), (442, 440, 438), (438, 436, 434), (434, 432, 430), (430, 428, 410), (410, 413, 418), (418, 421, 425), (425, 470, 466), (466, 462, 458), (458, 454, 450), (450, 446, 442), (442, 438, 434), (434, 430, 410), (410, 418, 425), (425, 466, 458), (458, 450, 442), (442, 434, 410), (410, 425, 458), (458, 442, 410), (469, 468, 470), (469, 470, 471), (471, 470, 427), (471, 427, 426), (412, 408, 411), (411, 429, 431), (431, 433, 435), (435, 437, 439), (439, 441, 443), (443, 445, 447), (447, 449, 451), (451, 453, 455), (455, 457, 459), (459, 461, 463), (463, 465, 467), (467, 469, 471), (471, 426, 424), (424, 422, 420), (420, 416, 419), (419, 414, 412), (412, 411, 431), (431, 435, 439), (439, 443, 447), (447, 451, 455), (455, 459, 463), (463, 467, 471), (471, 424, 420), (420, 419, 412), (412, 431, 439), (439, 447, 455), (455, 463, 471), (471, 420, 412), (412, 439, 455), (455, 471, 412), (472, 473, 474), (472, 474, 475), (476, 477, 478), (478, 473, 472), (478, 472, 476), (479, 480, 481), (479, 481, 482), (483, 484, 485), (485, 480, 479), (485, 479, 483), (486, 487, 488), (486, 488, 489), (490, 491, 492), (490, 492, 493), (494, 495, 478), (494, 478, 477), (490, 496, 497), (498, 491, 490), (497, 498, 490), (493, 492, 499), (493, 499, 500), (475, 474, 495), (475, 495, 494), (475, 501, 502), (502, 503, 504), (505, 506, 507), (502, 504, 505), (508, 476, 472), (475, 502, 505), (507, 508, 472), (472, 475, 505), (472, 505, 507), (509, 504, 503), (503, 510, 483), (503, 483, 479), (507, 506, 509), (509, 503, 479), (482, 511, 512), (509, 479, 482), (513, 507, 509), (482, 512, 513), (509, 482, 513), (489, 514, 512), (512, 511, 484), (484, 483, 510), (510, 515, 516), (486, 489, 512), (510, 516, 486), (512, 484, 510), (486, 512, 510), (504, 517, 518), (504, 518, 505), (505, 518, 519), (505, 519, 506), (489, 488, 520), (489, 520, 521), (511, 522, 485), (511, 485, 484), (521, 520, 523), (521, 523, 516), (516, 523, 487), (516, 487, 486), (500, 499, 497), (500, 497, 496), (506, 519, 524), (506, 524, 509), (511, 482, 481), (525, 522, 511), (481, 525, 511), (509, 524, 517), (509, 517, 504), (526, 499, 492), (491, 498, 527), (528, 526, 492), (491, 527, 529), (528, 492, 491), (478, 495, 528), (530, 473, 478), (491, 529, 530), (478, 528, 491), (491, 530, 478), (528, 495, 474), (473, 530, 531), (532, 528, 474), (473, 531, 524), (519, 518, 532), (473, 524, 519), (532, 474, 473), (473, 519, 532), (532, 518, 517), (517, 524, 531), (531, 533, 525), (531, 525, 481), (534, 532, 517), (517, 531, 481), (480, 534, 517), (517, 481, 480), (535, 520, 488), (488, 487, 485), (522, 525, 533), (488, 485, 522), (533, 535, 488), (488, 522, 533), (536, 537, 538), (538, 526, 528), (528, 532, 534), (534, 539, 502), (502, 501, 536), (536, 538, 528), (528, 534, 502), (528, 502, 536), (540, 541, 542), (540, 542, 543), (503, 502, 539), (539, 544, 545), (539, 545, 515), (510, 503, 539), (539, 515, 510), (514, 546, 547), (547, 535, 533), (533, 531, 530), (530, 529, 513), (513, 512, 514), (514, 547, 533), (533, 530, 513), (533, 513, 514), (507, 513, 529), (529, 527, 541), (541, 540, 548), (548, 508, 507), (507, 529, 541), (541, 548, 507), (520, 535, 547), (547, 549, 550), (550, 544, 539), (539, 534, 480), (480, 485, 487), (523, 520, 547), (539, 480, 487), (523, 547, 550), (539, 487, 523), (550, 539, 523), (551, 550, 549), (551, 549, 552), (476, 508, 548), (548, 496, 490), (493, 500, 536), (493, 536, 501), (501, 475, 494), (477, 476, 548), (493, 501, 494), (477, 548, 490), (490, 493, 494), (490, 494, 477), (550, 551, 545), (550, 545, 544), (543, 542, 538), (543, 538, 537), (516, 515, 545), (516, 545, 551), (514, 489, 521), (521, 516, 551), (552, 546, 514), (521, 551, 552), (552, 514, 521), (552, 549, 547), (552, 547, 546), (499, 526, 538), (499, 538, 542), (527, 498, 497), (497, 499, 542), (541, 527, 497), (542, 541, 497), (496, 548, 540), (543, 537, 536), (496, 540, 543), (536, 500, 496), (543, 536, 496), (553, 554, 555), (553, 555, 556), (557, 558, 559), (559, 560, 561), (561, 562, 563), (563, 564, 565), (565, 566, 567), (567, 568, 569), (569, 570, 571), (571, 572, 573), (573, 557, 559), (559, 561, 563), (563, 565, 567), (567, 569, 571), (571, 573, 559), (559, 563, 567), (559, 567, 571), (574, 575, 573), (574, 573, 572), (576, 577, 565), (576, 565, 564), (578, 574, 572), (578, 572, 571), (579, 576, 564), (579, 564, 563), (580, 578, 571), (580, 571, 570), (581, 579, 563), (581, 563, 562), (553, 580, 570), (553, 570, 569), (582, 581, 562), (582, 562, 561), (554, 553, 569), (554, 569, 568), (583, 584, 559), (583, 559, 558), (585, 582, 561), (585, 561, 560), (586, 554, 568), (586, 568, 567), (587, 583, 558), (587, 558, 557), (584, 585, 560), (584, 560, 559), (588, 586, 567), (588, 567, 566), (575, 587, 557), (575, 557, 573), (577, 588, 566), (577, 566, 565), (589, 590, 591), (591, 592, 593), (593, 594, 595), (595, 596, 597), (597, 598, 599), (599, 600, 601), (601, 602, 603), (603, 604, 605), (605, 589, 591), (591, 593, 595), (595, 597, 599), (599, 601, 603), (603, 605, 591), (591, 595, 599), (591, 599, 603), (606, 607, 608), (606, 608, 609), (593, 592, 610), (593, 610, 611), (601, 600, 612), (601, 612, 613), (594, 593, 611), (594, 611, 614), (602, 601, 613), (602, 613, 615), (595, 594, 614), (595, 614, 616), (603, 602, 615), (603, 615, 617), (596, 595, 616), (596, 616, 618), (604, 603, 617), (604, 617, 619), (597, 596, 618), (597, 618, 620), (590, 589, 607), (590, 607, 606), (605, 604, 619), (605, 619, 621), (598, 597, 620), (598, 620, 622), (591, 590, 606), (591, 606, 623), (589, 605, 621), (589, 621, 607), (599, 598, 622), (599, 622, 624), (592, 591, 623), (592, 623, 610), (600, 599, 624), (600, 624, 612), (625, 609, 608), (608, 626, 627), (627, 628, 629), (629, 630, 631), (631, 632, 633), (633, 634, 635), (635, 636, 637), (637, 638, 639), (639, 625, 608), (608, 627, 629), (629, 631, 633), (633, 635, 637), (637, 639, 608), (608, 629, 633), (608, 633, 637), (619, 617, 628), (619, 628, 627), (623, 606, 609), (623, 609, 625), (621, 619, 627), (621, 627, 626), (610, 623, 625), (610, 625, 639), (607, 621, 626), (607, 626, 608), (611, 610, 639), (611, 639, 638), (614, 611, 638), (614, 638, 637), (616, 614, 637), (616, 637, 636), (618, 616, 636), (618, 636, 635), (620, 618, 635), (620, 635, 634), (622, 620, 634), (622, 634, 633), (624, 622, 633), (624, 633, 632), (612, 624, 632), (612, 632, 631), (613, 612, 631), (613, 631, 630), (615, 613, 630), (615, 630, 629), (617, 615, 629), (617, 629, 628), (640, 641, 642), (640, 642, 643), (644, 645, 646), (646, 647, 648), (648, 649, 650), (650, 651, 652), (652, 653, 654), (654, 655, 656), (656, 657, 658), (658, 659, 660), (660, 644, 646), (646, 648, 650), (650, 652, 654), (654, 656, 658), (658, 660, 646), (646, 650, 654), (646, 654, 658), (661, 648, 647), (661, 647, 662), (663, 656, 655), (663, 655, 664), (641, 649, 648), (641, 648, 661), (665, 657, 656), (665, 656, 663), (640, 650, 649), (640, 649, 641), (666, 658, 657), (666, 657, 665), (667, 651, 650), (667, 650, 640), (668, 659, 658), (668, 658, 666), (669, 652, 651), (669, 651, 667), (670, 645, 644), (670, 644, 671), (672, 660, 659), (672, 659, 668), (673, 653, 652), (673, 652, 669), (674, 646, 645), (674, 645, 670), (671, 644, 660), (671, 660, 672), (675, 654, 653), (675, 653, 673), (662, 647, 646), (662, 646, 674), (664, 655, 654), (664, 654, 675), (676, 677, 678), (678, 679, 680), (680, 681, 682), (682, 683, 684), (684, 685, 686), (686, 687, 688), (688, 689, 690), (690, 691, 692), (692, 676, 678), (678, 680, 682), (682, 684, 686), (686, 688, 690), (690, 692, 678), (678, 682, 686), (678, 686, 690), (693, 694, 695), (693, 695, 696), (691, 697, 698), (691, 698, 692), (683, 699, 700), (683, 700, 684), (690, 701, 697), (690, 697, 691), (682, 702, 699), (682, 699, 683), (689, 703, 701), (689, 701, 690), (681, 704, 702), (681, 702, 682), (688, 705, 703), (688, 703, 689), (680, 706, 704), (680, 704, 681), (687, 707, 705), (687, 705, 688), (677, 693, 696), (677, 696, 678), (679, 708, 706), (679, 706, 680), (686, 709, 707), (686, 707, 687), (676, 710, 693), (676, 693, 677), (678, 696, 708), (678, 708, 679), (685, 711, 709), (685, 709, 686), (692, 698, 710), (692, 710, 676), (684, 700, 711), (684, 711, 685), (695, 694, 712), (712, 713, 714), (714, 715, 716), (716, 717, 718), (718, 719, 720), (720, 721, 722), (722, 723, 724), (724, 725, 726), (726, 695, 712), (712, 714, 716), (716, 718, 720), (720, 722, 724), (724, 726, 712), (712, 716, 720), (712, 720, 724), (706, 725, 724), (706, 724, 704), (710, 712, 694), (710, 694, 693), (708, 726, 725), (708, 725, 706), (698, 713, 712), (698, 712, 710), (696, 695, 726), (696, 726, 708), (697, 714, 713), (697, 713, 698), (701, 715, 714), (701, 714, 697), (703, 716, 715), (703, 715, 701), (705, 717, 716), (705, 716, 703), (707, 718, 717), (707, 717, 705), (709, 719, 718), (709, 718, 707), (711, 720, 719), (711, 719, 709), (700, 721, 720), (700, 720, 711), (699, 722, 721), (699, 721, 700), (702, 723, 722), (702, 722, 699), (704, 724, 723), (704, 723, 702), (727, 728, 729), (729, 730, 731), (731, 732, 733), (733, 556, 555), (555, 734, 735), (735, 736, 737), (737, 738, 739), (739, 740, 741), (741, 727, 729), (729, 731, 733), (733, 555, 735), (735, 737, 739), (739, 741, 729), (729, 733, 735), (729, 735, 739), (742, 743, 744), (744, 745, 746), (746, 747, 748), (748, 749, 750), (750, 751, 752), (752, 753, 754), (754, 643, 642), (642, 755, 756), (756, 742, 744), (744, 746, 748), (748, 750, 752), (752, 754, 642), (642, 756, 744), (744, 748, 752), (744, 752, 642), (667, 640, 643), (667, 643, 754), (554, 586, 734), (554, 734, 555), (669, 667, 754), (669, 754, 753), (586, 588, 735), (586, 735, 734), (673, 669, 753), (673, 753, 752), (588, 577, 736), (588, 736, 735), (675, 673, 752), (675, 752, 751), (577, 576, 737), (577, 737, 736), (576, 579, 738), (576, 738, 737), (664, 675, 751), (664, 751, 750), (663, 664, 750), (663, 750, 749), (579, 581, 739), (579, 739, 738), (584, 583, 728), (584, 728, 727), (665, 663, 749), (665, 749, 748), (581, 582, 740), (581, 740, 739), (583, 587, 729), (583, 729, 728), (666, 665, 748), (666, 748, 747), (582, 585, 741), (582, 741, 740), (670, 671, 744), (670, 744, 743), (587, 575, 730), (587, 730, 729), (668, 666, 747), (668, 747, 746), (585, 584, 727), (585, 727, 741), (674, 670, 743), (674, 743, 742), (575, 574, 731), (575, 731, 730), (672, 668, 746), (672, 746, 745), (574, 578, 732), (574, 732, 731), (662, 674, 742), (662, 742, 756), (671, 672, 745), (671, 745, 744), (661, 662, 756), (661, 756, 755), (578, 580, 733), (578, 733, 732), (641, 661, 755), (641, 755, 642), (580, 553, 556), (580, 556, 733), (757, 758, 759), (757, 759, 760), (761, 762, 763), (763, 764, 765), (765, 766, 767), (767, 768, 769), (769, 770, 771), (771, 772, 773), (773, 774, 775), (775, 776, 777), (777, 761, 763), (763, 765, 767), (767, 769, 771), (771, 773, 775), (775, 777, 763), (763, 767, 771), (763, 771, 775), (778, 779, 777), (778, 777, 776), (780, 781, 769), (780, 769, 768), (782, 778, 776), (782, 776, 775), (783, 780, 768), (783, 768, 767), (784, 782, 775), (784, 775, 774), (785, 783, 767), (785, 767, 766), (757, 784, 774), (757, 774, 773), (786, 785, 766), (786, 766, 765), (758, 757, 773), (758, 773, 772), (787, 788, 763), (787, 763, 762), (789, 786, 765), (789, 765, 764), (790, 758, 772), (790, 772, 771), (791, 787, 762), (791, 762, 761), (788, 789, 764), (788, 764, 763), (792, 790, 771), (792, 771, 770), (779, 791, 761), (779, 761, 777), (781, 792, 770), (781, 770, 769), (793, 794, 795), (795, 796, 797), (797, 798, 799), (799, 800, 801), (801, 802, 803), (803, 804, 805), (805, 806, 807), (807, 808, 809), (809, 793, 795), (795, 797, 799), (799, 801, 803), (803, 805, 807), (807, 809, 795), (795, 799, 803), (795, 803, 807), (810, 811, 812), (810, 812, 813), (797, 796, 814), (797, 814, 815), (805, 804, 816), (805, 816, 817), (798, 797, 815), (798, 815, 818), (806, 805, 817), (806, 817, 819), (799, 798, 818), (799, 818, 820), (807, 806, 819), (807, 819, 821), (800, 799, 820), (800, 820, 822), (808, 807, 821), (808, 821, 823), (801, 800, 822), (801, 822, 824), (794, 793, 811), (794, 811, 810), (809, 808, 823), (809, 823, 825), (802, 801, 824), (802, 824, 826), (795, 794, 810), (795, 810, 827), (793, 809, 825), (793, 825, 811), (803, 802, 826), (803, 826, 828), (796, 795, 827), (796, 827, 814), (804, 803, 828), (804, 828, 816), (829, 813, 812), (812, 830, 831), (831, 832, 833), (833, 834, 835), (835, 836, 837), (837, 838, 839), (839, 840, 841), (841, 842, 843), (843, 829, 812), (812, 831, 833), (833, 835, 837), (837, 839, 841), (841, 843, 812), (812, 833, 837), (812, 837, 841), (823, 821, 832), (823, 832, 831), (827, 810, 813), (827, 813, 829), (825, 823, 831), (825, 831, 830), (814, 827, 829), (814, 829, 843), (811, 825, 830), (811, 830, 812), (815, 814, 843), (815, 843, 842), (818, 815, 842), (818, 842, 841), (820, 818, 841), (820, 841, 840), (822, 820, 840), (822, 840, 839), (824, 822, 839), (824, 839, 838), (826, 824, 838), (826, 838, 837), (828, 826, 837), (828, 837, 836), (816, 828, 836), (816, 836, 835), (817, 816, 835), (817, 835, 834), (819, 817, 834), (819, 834, 833), (821, 819, 833), (821, 833, 832), (844, 845, 846), (844, 846, 847), (848, 849, 850), (850, 851, 852), (852, 853, 854), (854, 855, 856), (856, 857, 858), (858, 859, 860), (860, 861, 862), (862, 863, 864), (864, 848, 850), (850, 852, 854), (854, 856, 858), (858, 860, 862), (862, 864, 850), (850, 854, 858), (850, 858, 862), (865, 852, 851), (865, 851, 866), (867, 860, 859), (867, 859, 868), (845, 853, 852), (845, 852, 865), (869, 861, 860), (869, 860, 867), (844, 854, 853), (844, 853, 845), (870, 862, 861), (870, 861, 869), (871, 855, 854), (871, 854, 844), (872, 863, 862), (872, 862, 870), (873, 856, 855), (873, 855, 871), (874, 849, 848), (874, 848, 875), (876, 864, 863), (876, 863, 872), (877, 857, 856), (877, 856, 873), (878, 850, 849), (878, 849, 874), (875, 848, 864), (875, 864, 876), (879, 858, 857), (879, 857, 877), (866, 851, 850), (866, 850, 878), (868, 859, 858), (868, 858, 879), (880, 881, 882), (882, 883, 884), (884, 885, 886), (886, 887, 888), (888, 889, 890), (890, 891, 892), (892, 893, 894), (894, 895, 896), (896, 880, 882), (882, 884, 886), (886, 888, 890), (890, 892, 894), (894, 896, 882), (882, 886, 890), (882, 890, 894), (897, 898, 899), (897, 899, 900), (895, 901, 902), (895, 902, 896), (887, 903, 904), (887, 904, 888), (894, 905, 901), (894, 901, 895), (886, 906, 903), (886, 903, 887), (893, 907, 905), (893, 905, 894), (885, 908, 906), (885, 906, 886), (892, 909, 907), (892, 907, 893), (884, 910, 908), (884, 908, 885), (891, 911, 909), (891, 909, 892), (881, 897, 900), (881, 900, 882), (883, 912, 910), (883, 910, 884), (890, 913, 911), (890, 911, 891), (880, 914, 897), (880, 897, 881), (882, 900, 912), (882, 912, 883), (889, 915, 913), (889, 913, 890), (896, 902, 914), (896, 914, 880), (888, 904, 915), (888, 915, 889), (899, 898, 916), (916, 917, 918), (918, 919, 920), (920, 921, 922), (922, 923, 924), (924, 925, 926), (926, 927, 928), (928, 929, 930), (930, 899, 916), (916, 918, 920), (920, 922, 924), (924, 926, 928), (928, 930, 916), (916, 920, 924), (916, 924, 928), (910, 929, 928), (910, 928, 908), (914, 916, 898), (914, 898, 897), (912, 930, 929), (912, 929, 910), (902, 917, 916), (902, 916, 914), (900, 899, 930), (900, 930, 912), (901, 918, 917), (901, 917, 902), (905, 919, 918), (905, 918, 901), (907, 920, 919), (907, 919, 905), (909, 921, 920), (909, 920, 907), (911, 922, 921), (911, 921, 909), (913, 923, 922), (913, 922, 911), (915, 924, 923), (915, 923, 913), (904, 925, 924), (904, 924, 915), (903, 926, 925), (903, 925, 904), (906, 927, 926), (906, 926, 903), (908, 928, 927), (908, 927, 906), (931, 932, 933), (933, 934, 935), (935, 936, 937), (937, 760, 759), (759, 938, 939), (939, 940, 941), (941, 942, 943), (943, 944, 945), (945, 931, 933), (933, 935, 937), (937, 759, 939), (939, 941, 943), (943, 945, 933), (933, 937, 939), (933, 939, 943), (946, 947, 948), (948, 949, 950), (950, 951, 952), (952, 953, 954), (954, 955, 956), (956, 957, 958), (958, 847, 846), (846, 959, 960), (960, 946, 948), (948, 950, 952), (952, 954, 956), (956, 958, 846), (846, 960, 948), (948, 952, 956), (948, 956, 846), (871, 844, 847), (871, 847, 958), (758, 790, 938), (758, 938, 759), (873, 871, 958), (873, 958, 957), (790, 792, 939), (790, 939, 938), (877, 873, 957), (877, 957, 956), (792, 781, 940), (792, 940, 939), (879, 877, 956), (879, 956, 955), (781, 780, 941), (781, 941, 940), (780, 783, 942), (780, 942, 941), (868, 879, 955), (868, 955, 954), (867, 868, 954), (867, 954, 953), (783, 785, 943), (783, 943, 942), (788, 787, 932), (788, 932, 931), (869, 867, 953), (869, 953, 952), (785, 786, 944), (785, 944, 943), (787, 791, 933), (787, 933, 932), (870, 869, 952), (870, 952, 951), (786, 789, 945), (786, 945, 944), (874, 875, 948), (874, 948, 947), (791, 779, 934), (791, 934, 933), (872, 870, 951), (872, 951, 950), (789, 788, 931), (789, 931, 945), (878, 874, 947), (878, 947, 946), (779, 778, 935), (779, 935, 934), (876, 872, 950), (876, 950, 949), (778, 782, 936), (778, 936, 935), (866, 878, 946), (866, 946, 960), (875, 876, 949), (875, 949, 948), (865, 866, 960), (865, 960, 959), (782, 784, 937), (782, 937, 936), (845, 865, 959), (845, 959, 846), (784, 757, 760), (784, 760, 937), (961, 962, 963), (961, 963, 964), (965, 966, 962), (965, 962, 961), (967, 968, 966), (967, 966, 965), (969, 970, 971), (969, 971, 972), (972, 971, 968), (972, 968, 967), (973, 974, 970), (973, 970, 969), (975, 976, 974), (975, 974, 973), (977, 978, 976), (977, 976, 975), (979, 980, 978), (979, 978, 977), (964, 963, 981), (964, 981, 982), (982, 981, 983), (982, 983, 984), (984, 983, 985), (984, 985, 986), (986, 985, 987), (986, 987, 988), (988, 987, 989), (988, 989, 990), (990, 989, 991), (990, 991, 992), (992, 991, 993), (992, 993, 994), (994, 993, 995), (994, 995, 996), (996, 995, 997), (996, 997, 998), (998, 997, 999), (998, 999, 1000), (1000, 999, 1001), (1000, 1001, 1002), (1002, 1001, 1003), (1002, 1003, 1004), (1004, 1003, 1005), (1004, 1005, 1006), (1006, 1005, 1007), (1006, 1007, 1008), (1008, 1007, 1009), (1008, 1009, 1010), (1010, 1009, 1011), (1010, 1011, 1012), (1012, 1011, 1013), (1012, 1013, 1014), (1014, 1013, 1015), (1014, 1015, 1016), (1016, 1015, 1017), (1016, 1017, 1018), (1018, 1017, 1019), (1018, 1019, 1020), (1020, 1019, 1021), (1020, 1021, 1022), (963, 962, 966), (966, 968, 971), (971, 970, 974), (974, 976, 978), (978, 980, 1023), (1023, 1021, 1019), (1019, 1017, 1015), (1015, 1013, 1011), (1011, 1009, 1007), (1007, 1005, 1003), (1003, 1001, 999), (999, 997, 995), (995, 993, 991), (991, 989, 987), (987, 985, 983), (983, 981, 963), (963, 966, 971), (971, 974, 978), (978, 1023, 1019), (1019, 1015, 1011), (1011, 1007, 1003), (1003, 999, 995), (995, 991, 987), (987, 983, 963), (963, 971, 978), (978, 1019, 1011), (1011, 1003, 995), (995, 987, 963), (963, 978, 1011), (1011, 995, 963), (1022, 1021, 1023), (1022, 1023, 1024), (1024, 1023, 980), (1024, 980, 979), (965, 961, 964), (964, 982, 984), (984, 986, 988), (988, 990, 992), (992, 994, 996), (996, 998, 1000), (1000, 1002, 1004), (1004, 1006, 1008), (1008, 1010, 1012), (1012, 1014, 1016), (1016, 1018, 1020), (1020, 1022, 1024), (1024, 979, 977), (977, 975, 973), (973, 969, 972), (972, 967, 965), (965, 964, 984), (984, 988, 992), (992, 996, 1000), (1000, 1004, 1008), (1008, 1012, 1016), (1016, 1020, 1024), (1024, 977, 973), (973, 972, 965), (965, 984, 992), (992, 1000, 1008), (1008, 1016, 1024), (1024, 973, 965), (965, 992, 1008), (1008, 1024, 965)])
me_buttn_with_post_test.use_remesh_fix_poles = True
me_buttn_with_post_test.use_remesh_preserve_attributes = False
me_buttn_with_post_test.use_mirror_vertex_groups = False
me_buttn_with_post_test.update()

# ---- objects
ob_cube = bpy.data.objects.new('Cube', me_cube)
ob_buttn_with_post_test = bpy.data.objects.new('Buttn With Post Test', me_buttn_with_post_test)

# ---- transforms, parenting, visibility, modifiers, constraints
ob_cube.location = (-0.02377, -0.05875, 0.02845)
ob_cube.scale = (0.001192, 0.000596, 0.000596)
ob_cube.lineart.crease_threshold = 0.0
ob_buttn_with_post_test.location = (0.0, 0.0, 0.0)
ob_buttn_with_post_test.lineart.crease_threshold = 0.0

# ---- collection membership
col_collection.objects.link(ob_cube)
col_collection.objects.link(ob_buttn_with_post_test)

# ---- scene / render settings (as saved in the file)
scene.frame_start = 1; scene.frame_end = 250; scene.frame_set(6)
scene.render.engine = 'BLENDER_EEVEE_NEXT'
scene.cycles.use_denoising = False
scene.cycles.samples = 128
scene.cycles.sampling_pattern = 'TABULATED_SOBOL'
scene.cycles.use_adaptive_sampling = False
scene.cycles.use_light_tree = False
scene.view_settings.view_transform = 'Filmic'
bpy.context.view_layer.update()

# ---- added for rendering (the .blend has no active camera and no usable light): camera, sun
cam_auto = bpy.data.cameras.new('AutoCamera')
cam_auto.lens = 50.0
cam_auto.sensor_width = 36.0
cam_auto.clip_end = 1000.0
ob_auto_camera = bpy.data.objects.new('AutoCamera', cam_auto)
scene.collection.objects.link(ob_auto_camera)
ob_auto_camera.location = (0.183022, -0.222579, 0.144584)
ob_auto_camera.rotation_euler = (1.09748, -7.21219e-08, 0.694738)
scene.camera = ob_auto_camera
light_auto_sun = bpy.data.lights.new('AutoSun', 'SUN')
light_auto_sun.energy = 3.0
light_auto_sun.angle = 0.0523599
ob_auto_sun = bpy.data.objects.new('AutoSun', light_auto_sun)
scene.collection.objects.link(ob_auto_sun)
ob_auto_sun.rotation_euler = (0.872665, 0.174533, 0.523599)
bpy.context.view_layer.update()
